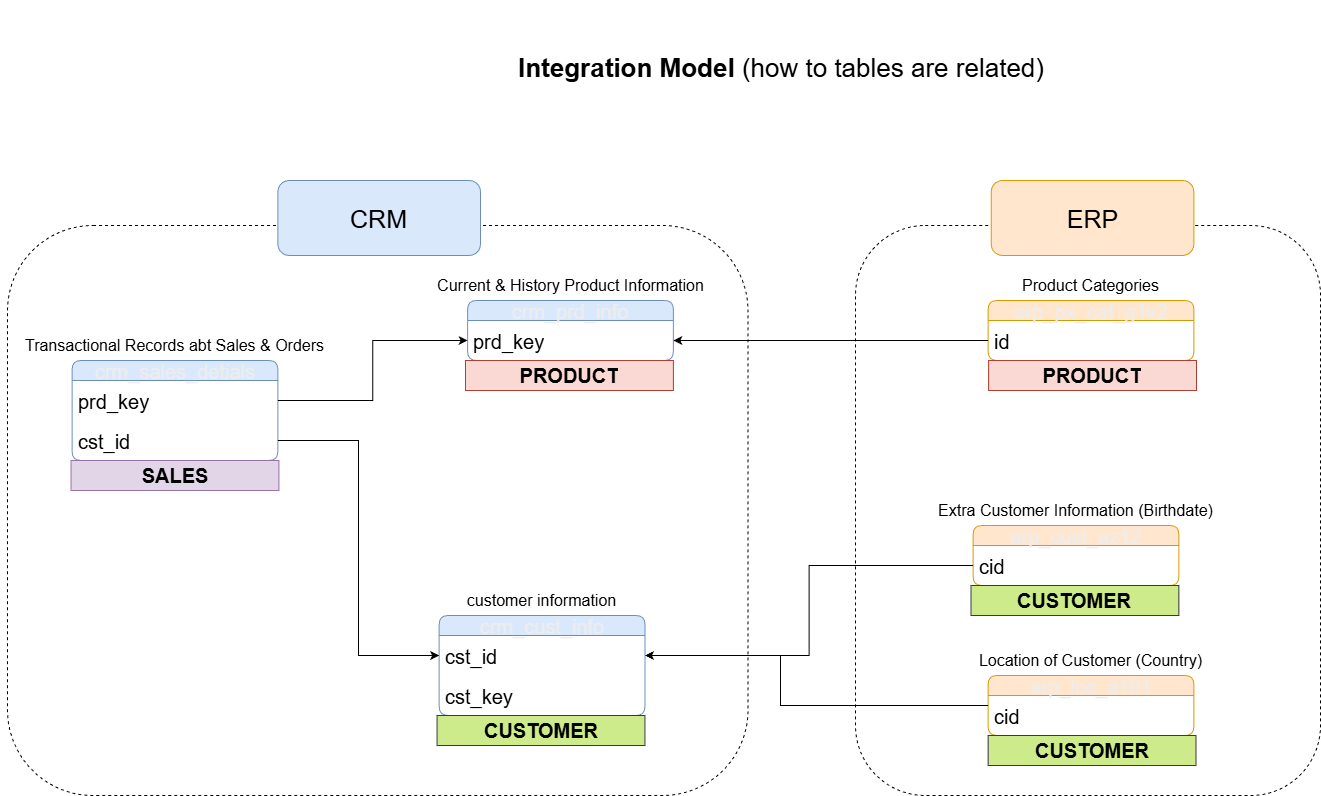

The diagram above was exported from draw.io. Its source (the exported page's mxGraphModel, read from the mxfile embedded in the PNG):
<mxGraphModel dx="2560" dy="2352" grid="1" gridSize="15" guides="1" tooltips="1" connect="1" arrows="1" fold="1" page="1" pageScale="1" pageWidth="827" pageHeight="1169" math="0" shadow="0">
  <root>
    <mxCell id="0" />
    <mxCell id="1" parent="0" />
    <mxCell id="VWRKk7tyRhQWM1oW7Jzb-38" parent="1" style="rounded=1;whiteSpace=wrap;html=1;fillColor=none;dashed=1;" value="" vertex="1">
      <mxGeometry height="570" width="740.52" x="-413" y="75" as="geometry" />
    </mxCell>
    <mxCell id="VWRKk7tyRhQWM1oW7Jzb-40" parent="1" style="rounded=1;whiteSpace=wrap;html=1;fillColor=none;dashed=1;" value="" vertex="1">
      <mxGeometry height="570" width="465" x="435" y="75" as="geometry" />
    </mxCell>
    <mxCell id="VWRKk7tyRhQWM1oW7Jzb-1" parent="1" style="text;html=1;whiteSpace=wrap;strokeColor=none;fillColor=none;align=center;verticalAlign=middle;rounded=0;" value="&lt;font style=&quot;font-size: 26px;&quot;&gt;&lt;font style=&quot;&quot;&gt;&lt;b style=&quot;&quot;&gt;Integration Model&lt;/b&gt;&lt;/font&gt; (how to tables are related)&lt;/font&gt;" vertex="1">
      <mxGeometry height="135" width="795.56" x="-37.18000000000001" y="-150" as="geometry" />
    </mxCell>
    <mxCell id="VWRKk7tyRhQWM1oW7Jzb-2" parent="1" style="swimlane;fontStyle=0;childLayout=stackLayout;horizontal=1;startSize=20;horizontalStack=0;resizeParent=1;resizeParentMax=0;resizeLast=0;collapsible=1;marginBottom=0;whiteSpace=wrap;html=1;rounded=1;fillColor=#dae8fc;strokeColor=#6c8ebf;fontSize=26;swimlaneLine=1;" value="&lt;span style=&quot;color: rgb(237, 237, 237);&quot;&gt;&lt;font style=&quot;font-size: 20px;&quot;&gt;crm_cust_info&lt;/font&gt;&lt;/span&gt;" vertex="1">
      <mxGeometry height="100" width="205.76" x="18.68" y="465" as="geometry">
        <mxRectangle height="40" width="200" x="70" y="140" as="alternateBounds" />
      </mxGeometry>
    </mxCell>
    <mxCell id="VWRKk7tyRhQWM1oW7Jzb-3" parent="VWRKk7tyRhQWM1oW7Jzb-2" style="text;strokeColor=none;fillColor=none;align=left;verticalAlign=middle;spacingLeft=4;spacingRight=4;overflow=hidden;points=[[0,0.5],[1,0.5]];portConstraint=eastwest;rotatable=0;whiteSpace=wrap;html=1;fontSize=26;" value="&lt;font style=&quot;font-size: 20px;&quot;&gt;cst_id&lt;/font&gt;" vertex="1">
      <mxGeometry height="40" width="205.76" y="20" as="geometry" />
    </mxCell>
    <mxCell id="VWRKk7tyRhQWM1oW7Jzb-29" parent="VWRKk7tyRhQWM1oW7Jzb-2" style="text;strokeColor=none;fillColor=none;align=left;verticalAlign=middle;spacingLeft=4;spacingRight=4;overflow=hidden;points=[[0,0.5],[1,0.5]];portConstraint=eastwest;rotatable=0;whiteSpace=wrap;html=1;fontSize=26;" value="&lt;font style=&quot;font-size: 20px;&quot;&gt;cst_key&lt;/font&gt;" vertex="1">
      <mxGeometry height="40" width="205.76" y="60" as="geometry" />
    </mxCell>
    <mxCell id="VWRKk7tyRhQWM1oW7Jzb-7" parent="1" style="text;html=1;whiteSpace=wrap;strokeColor=none;fillColor=none;align=center;verticalAlign=middle;rounded=0;fontSize=16;" value="&lt;font&gt;customer information&lt;/font&gt;" vertex="1">
      <mxGeometry height="30" width="213.12" x="14.999999999999993" y="435" as="geometry" />
    </mxCell>
    <mxCell id="VWRKk7tyRhQWM1oW7Jzb-13" parent="1" style="swimlane;fontStyle=0;childLayout=stackLayout;horizontal=1;startSize=20;horizontalStack=0;resizeParent=1;resizeParentMax=0;resizeLast=0;collapsible=1;marginBottom=0;whiteSpace=wrap;html=1;rounded=1;fillColor=#dae8fc;strokeColor=#6c8ebf;fontSize=26;swimlaneLine=1;" value="&lt;span style=&quot;color: rgb(237, 237, 237);&quot;&gt;&lt;font style=&quot;font-size: 20px;&quot;&gt;crm_prd_info&lt;/font&gt;&lt;/span&gt;" vertex="1">
      <mxGeometry height="60" width="205.76" x="47.120000000000005" y="150" as="geometry">
        <mxRectangle height="40" width="200" x="70" y="140" as="alternateBounds" />
      </mxGeometry>
    </mxCell>
    <mxCell id="VWRKk7tyRhQWM1oW7Jzb-14" parent="VWRKk7tyRhQWM1oW7Jzb-13" style="text;strokeColor=none;fillColor=none;align=left;verticalAlign=middle;spacingLeft=4;spacingRight=4;overflow=hidden;points=[[0,0.5],[1,0.5]];portConstraint=eastwest;rotatable=0;whiteSpace=wrap;html=1;fontSize=26;" value="&lt;span style=&quot;font-size: 20px;&quot;&gt;prd_key&lt;/span&gt;" vertex="1">
      <mxGeometry height="40" width="205.76" y="20" as="geometry" />
    </mxCell>
    <mxCell id="VWRKk7tyRhQWM1oW7Jzb-15" parent="1" style="text;html=1;whiteSpace=wrap;strokeColor=none;fillColor=none;align=center;verticalAlign=middle;rounded=0;fontSize=16;" value="Current &amp;amp; History Product Information" vertex="1">
      <mxGeometry height="30" width="348.96" x="-24.47999999999999" y="120" as="geometry" />
    </mxCell>
    <mxCell id="VWRKk7tyRhQWM1oW7Jzb-18" parent="1" style="swimlane;fontStyle=0;childLayout=stackLayout;horizontal=1;startSize=20;horizontalStack=0;resizeParent=1;resizeParentMax=0;resizeLast=0;collapsible=1;marginBottom=0;whiteSpace=wrap;html=1;rounded=1;fillColor=#dae8fc;strokeColor=#6c8ebf;fontSize=26;swimlaneLine=1;" value="&lt;span style=&quot;color: rgb(237, 237, 237);&quot;&gt;&lt;font style=&quot;font-size: 20px;&quot;&gt;crm_sales_detials&lt;/font&gt;&lt;/span&gt;" vertex="1">
      <mxGeometry height="100" width="205.76" x="-348.4" y="210" as="geometry">
        <mxRectangle height="40" width="200" x="70" y="140" as="alternateBounds" />
      </mxGeometry>
    </mxCell>
    <mxCell id="VWRKk7tyRhQWM1oW7Jzb-19" parent="VWRKk7tyRhQWM1oW7Jzb-18" style="text;strokeColor=none;fillColor=none;align=left;verticalAlign=middle;spacingLeft=4;spacingRight=4;overflow=hidden;points=[[0,0.5],[1,0.5]];portConstraint=eastwest;rotatable=0;whiteSpace=wrap;html=1;fontSize=26;" value="&lt;span style=&quot;font-size: 20px;&quot;&gt;prd_key&lt;/span&gt;" vertex="1">
      <mxGeometry height="40" width="205.76" y="20" as="geometry" />
    </mxCell>
    <mxCell id="VWRKk7tyRhQWM1oW7Jzb-21" parent="VWRKk7tyRhQWM1oW7Jzb-18" style="text;strokeColor=none;fillColor=none;align=left;verticalAlign=middle;spacingLeft=4;spacingRight=4;overflow=hidden;points=[[0,0.5],[1,0.5]];portConstraint=eastwest;rotatable=0;whiteSpace=wrap;html=1;fontSize=26;" value="&lt;font style=&quot;font-size: 20px;&quot;&gt;cst_id&lt;/font&gt;" vertex="1">
      <mxGeometry height="40" width="205.76" y="60" as="geometry" />
    </mxCell>
    <mxCell id="VWRKk7tyRhQWM1oW7Jzb-20" parent="1" style="text;html=1;whiteSpace=wrap;strokeColor=none;fillColor=none;align=center;verticalAlign=middle;rounded=0;fontSize=16;" value="Transactional Records abt Sales &amp;amp; Orders" vertex="1">
      <mxGeometry height="30" width="348.96" x="-420" y="180" as="geometry" />
    </mxCell>
    <mxCell id="VWRKk7tyRhQWM1oW7Jzb-23" edge="1" parent="1" source="VWRKk7tyRhQWM1oW7Jzb-19" style="edgeStyle=orthogonalEdgeStyle;rounded=0;orthogonalLoop=1;jettySize=auto;html=1;" target="VWRKk7tyRhQWM1oW7Jzb-14">
      <mxGeometry relative="1" as="geometry" />
    </mxCell>
    <mxCell id="VWRKk7tyRhQWM1oW7Jzb-24" edge="1" parent="1" source="VWRKk7tyRhQWM1oW7Jzb-21" style="edgeStyle=orthogonalEdgeStyle;rounded=0;orthogonalLoop=1;jettySize=auto;html=1;" target="VWRKk7tyRhQWM1oW7Jzb-3">
      <mxGeometry relative="1" as="geometry" />
    </mxCell>
    <mxCell id="VWRKk7tyRhQWM1oW7Jzb-25" parent="1" style="swimlane;fontStyle=0;childLayout=stackLayout;horizontal=1;startSize=20;horizontalStack=0;resizeParent=1;resizeParentMax=0;resizeLast=0;collapsible=1;marginBottom=0;whiteSpace=wrap;html=1;rounded=1;fillColor=#ffe6cc;strokeColor=#d79b00;fontSize=26;swimlaneLine=1;" value="&lt;span style=&quot;color: rgb(237, 237, 237);&quot;&gt;&lt;font style=&quot;font-size: 20px;&quot;&gt;erp_cust_az12&lt;/font&gt;&lt;/span&gt;" vertex="1">
      <mxGeometry height="60" width="205.76" x="552.62" y="375" as="geometry">
        <mxRectangle height="40" width="200" x="70" y="140" as="alternateBounds" />
      </mxGeometry>
    </mxCell>
    <mxCell id="VWRKk7tyRhQWM1oW7Jzb-26" parent="VWRKk7tyRhQWM1oW7Jzb-25" style="text;strokeColor=none;fillColor=none;align=left;verticalAlign=middle;spacingLeft=4;spacingRight=4;overflow=hidden;points=[[0,0.5],[1,0.5]];portConstraint=eastwest;rotatable=0;whiteSpace=wrap;html=1;fontSize=26;" value="&lt;span style=&quot;font-size: 20px;&quot;&gt;cid&lt;/span&gt;" vertex="1">
      <mxGeometry height="40" width="205.76" y="20" as="geometry" />
    </mxCell>
    <mxCell id="VWRKk7tyRhQWM1oW7Jzb-27" parent="1" style="text;html=1;whiteSpace=wrap;strokeColor=none;fillColor=none;align=center;verticalAlign=middle;rounded=0;fontSize=16;" value="Extra Customer Information (Birthdate)" vertex="1">
      <mxGeometry height="30" width="291" x="510" y="345" as="geometry" />
    </mxCell>
    <mxCell id="VWRKk7tyRhQWM1oW7Jzb-28" edge="1" parent="1" source="VWRKk7tyRhQWM1oW7Jzb-26" style="edgeStyle=orthogonalEdgeStyle;rounded=0;orthogonalLoop=1;jettySize=auto;html=1;" target="VWRKk7tyRhQWM1oW7Jzb-3">
      <mxGeometry relative="1" as="geometry" />
    </mxCell>
    <mxCell id="VWRKk7tyRhQWM1oW7Jzb-30" parent="1" style="swimlane;fontStyle=0;childLayout=stackLayout;horizontal=1;startSize=20;horizontalStack=0;resizeParent=1;resizeParentMax=0;resizeLast=0;collapsible=1;marginBottom=0;whiteSpace=wrap;html=1;rounded=1;fillColor=#ffe6cc;strokeColor=#d79b00;fontSize=26;swimlaneLine=1;" value="&lt;span style=&quot;color: rgb(237, 237, 237);&quot;&gt;&lt;font style=&quot;font-size: 20px;&quot;&gt;erp_loc_a101&lt;/font&gt;&lt;/span&gt;" vertex="1">
      <mxGeometry height="60" width="205.76" x="567.62" y="525" as="geometry">
        <mxRectangle height="40" width="200" x="70" y="140" as="alternateBounds" />
      </mxGeometry>
    </mxCell>
    <mxCell id="VWRKk7tyRhQWM1oW7Jzb-31" parent="VWRKk7tyRhQWM1oW7Jzb-30" style="text;strokeColor=none;fillColor=none;align=left;verticalAlign=middle;spacingLeft=4;spacingRight=4;overflow=hidden;points=[[0,0.5],[1,0.5]];portConstraint=eastwest;rotatable=0;whiteSpace=wrap;html=1;fontSize=26;" value="&lt;span style=&quot;font-size: 20px;&quot;&gt;cid&lt;/span&gt;" vertex="1">
      <mxGeometry height="40" width="205.76" y="20" as="geometry" />
    </mxCell>
    <mxCell id="VWRKk7tyRhQWM1oW7Jzb-32" parent="1" style="text;html=1;whiteSpace=wrap;strokeColor=none;fillColor=none;align=center;verticalAlign=middle;rounded=0;fontSize=16;" value="Location of Customer (Country)" vertex="1">
      <mxGeometry height="30" width="291" x="525" y="495" as="geometry" />
    </mxCell>
    <mxCell id="VWRKk7tyRhQWM1oW7Jzb-33" parent="1" style="swimlane;fontStyle=0;childLayout=stackLayout;horizontal=1;startSize=20;horizontalStack=0;resizeParent=1;resizeParentMax=0;resizeLast=0;collapsible=1;marginBottom=0;whiteSpace=wrap;html=1;rounded=1;fillColor=#ffe6cc;strokeColor=#d79b00;fontSize=26;swimlaneLine=1;" value="&lt;span style=&quot;color: rgb(237, 237, 237);&quot;&gt;&lt;font style=&quot;font-size: 20px;&quot;&gt;erp_px_cat_g1v2&lt;/font&gt;&lt;/span&gt;" vertex="1">
      <mxGeometry height="60" width="205.76" x="567.62" y="150" as="geometry">
        <mxRectangle height="40" width="200" x="70" y="140" as="alternateBounds" />
      </mxGeometry>
    </mxCell>
    <mxCell id="VWRKk7tyRhQWM1oW7Jzb-34" parent="VWRKk7tyRhQWM1oW7Jzb-33" style="text;strokeColor=none;fillColor=none;align=left;verticalAlign=middle;spacingLeft=4;spacingRight=4;overflow=hidden;points=[[0,0.5],[1,0.5]];portConstraint=eastwest;rotatable=0;whiteSpace=wrap;html=1;fontSize=26;" value="&lt;span style=&quot;font-size: 20px;&quot;&gt;id&lt;/span&gt;" vertex="1">
      <mxGeometry height="40" width="205.76" y="20" as="geometry" />
    </mxCell>
    <mxCell id="VWRKk7tyRhQWM1oW7Jzb-35" parent="1" style="text;html=1;whiteSpace=wrap;strokeColor=none;fillColor=none;align=center;verticalAlign=middle;rounded=0;fontSize=16;" value="Product Categories" vertex="1">
      <mxGeometry height="30" width="291" x="525" y="120" as="geometry" />
    </mxCell>
    <mxCell id="VWRKk7tyRhQWM1oW7Jzb-36" edge="1" parent="1" source="VWRKk7tyRhQWM1oW7Jzb-31" style="edgeStyle=orthogonalEdgeStyle;rounded=0;orthogonalLoop=1;jettySize=auto;html=1;" target="VWRKk7tyRhQWM1oW7Jzb-3">
      <mxGeometry relative="1" as="geometry">
        <Array as="points">
          <mxPoint x="360" y="555" />
          <mxPoint x="360" y="505" />
        </Array>
      </mxGeometry>
    </mxCell>
    <mxCell id="VWRKk7tyRhQWM1oW7Jzb-37" edge="1" parent="1" source="VWRKk7tyRhQWM1oW7Jzb-34" style="edgeStyle=orthogonalEdgeStyle;rounded=0;orthogonalLoop=1;jettySize=auto;html=1;" target="VWRKk7tyRhQWM1oW7Jzb-14">
      <mxGeometry relative="1" as="geometry" />
    </mxCell>
    <mxCell id="VWRKk7tyRhQWM1oW7Jzb-39" parent="1" style="rounded=1;whiteSpace=wrap;html=1;fillColor=#dae8fc;strokeColor=#6c8ebf;fontColor=#000000;" value="&lt;font style=&quot;font-size: 25px;&quot;&gt;CRM&lt;/font&gt;" vertex="1">
      <mxGeometry height="75" width="202.64" x="-142.64" y="30" as="geometry" />
    </mxCell>
    <mxCell id="VWRKk7tyRhQWM1oW7Jzb-41" parent="1" style="rounded=1;whiteSpace=wrap;html=1;fillColor=#ffe6cc;strokeColor=#d79b00;fontColor=#000000;" value="&lt;font style=&quot;font-size: 25px;&quot;&gt;ERP&lt;/font&gt;" vertex="1">
      <mxGeometry height="75" width="202.64" x="570.74" y="30" as="geometry" />
    </mxCell>
    <mxCell id="4JNhjIBMoENFboXg3Y3C-1" parent="1" style="text;html=1;strokeColor=#ae4132;fillColor=#fad9d5;align=center;verticalAlign=middle;whiteSpace=wrap;overflow=hidden;" value="&lt;span style=&quot;font-size: 20px;&quot;&gt;&lt;b&gt;PRODUCT&lt;/b&gt;&lt;/span&gt;" vertex="1">
      <mxGeometry height="30" width="207.88" x="45" y="210" as="geometry" />
    </mxCell>
    <mxCell id="4JNhjIBMoENFboXg3Y3C-2" parent="1" style="text;html=1;strokeColor=#ae4132;fillColor=#fad9d5;align=center;verticalAlign=middle;whiteSpace=wrap;overflow=hidden;" value="&lt;span style=&quot;font-size: 20px;&quot;&gt;&lt;b&gt;PRODUCT&lt;/b&gt;&lt;/span&gt;" vertex="1">
      <mxGeometry height="30" width="207.88" x="568.12" y="210" as="geometry" />
    </mxCell>
    <mxCell id="4JNhjIBMoENFboXg3Y3C-3" parent="1" style="text;html=1;strokeColor=#36393d;fillColor=#cdeb8b;align=center;verticalAlign=middle;whiteSpace=wrap;overflow=hidden;" value="&lt;span style=&quot;font-size: 20px;&quot;&gt;&lt;b&gt;CUSTOMER&lt;/b&gt;&lt;/span&gt;" vertex="1">
      <mxGeometry height="30" width="207.88" x="16.560000000000002" y="565" as="geometry" />
    </mxCell>
    <mxCell id="4JNhjIBMoENFboXg3Y3C-4" parent="1" style="text;html=1;strokeColor=#36393d;fillColor=#cdeb8b;align=center;verticalAlign=middle;whiteSpace=wrap;overflow=hidden;" value="&lt;span style=&quot;font-size: 20px;&quot;&gt;&lt;b&gt;CUSTOMER&lt;/b&gt;&lt;/span&gt;" vertex="1">
      <mxGeometry height="30" width="207.88" x="550.5" y="435" as="geometry" />
    </mxCell>
    <mxCell id="4JNhjIBMoENFboXg3Y3C-5" parent="1" style="text;html=1;strokeColor=#36393d;fillColor=#cdeb8b;align=center;verticalAlign=middle;whiteSpace=wrap;overflow=hidden;" value="&lt;span style=&quot;font-size: 20px;&quot;&gt;&lt;b&gt;CUSTOMER&lt;/b&gt;&lt;/span&gt;" vertex="1">
      <mxGeometry height="30" width="207.88" x="567.62" y="585" as="geometry" />
    </mxCell>
    <mxCell id="4JNhjIBMoENFboXg3Y3C-6" parent="1" style="text;html=1;strokeColor=#9673a6;fillColor=#e1d5e7;align=center;verticalAlign=middle;whiteSpace=wrap;overflow=hidden;" value="&lt;span style=&quot;font-size: 20px;&quot;&gt;&lt;b&gt;SALES&lt;/b&gt;&lt;/span&gt;" vertex="1">
      <mxGeometry height="30" width="207.88" x="-349.46" y="310" as="geometry" />
    </mxCell>
  </root>
</mxGraphModel>